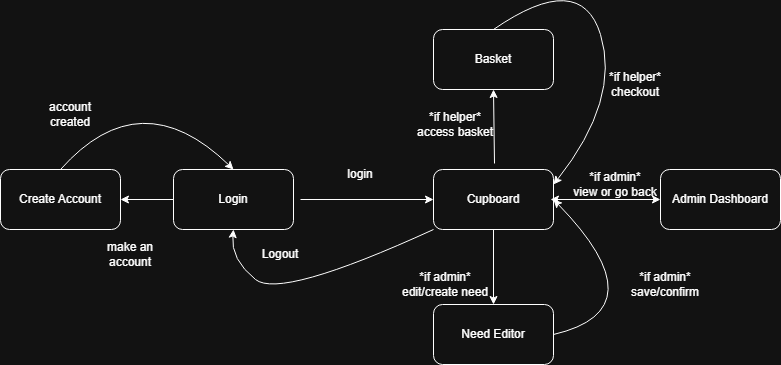

The diagram above was exported from draw.io. Its source (the exported page's mxGraphModel, read from the mxfile embedded in the PNG):
<mxGraphModel dx="1348" dy="656" grid="1" gridSize="10" guides="1" tooltips="1" connect="1" arrows="1" fold="1" page="1" pageScale="1" pageWidth="850" pageHeight="1100" math="0" shadow="0">
  <root>
    <mxCell id="0" />
    <mxCell id="1" parent="0" />
    <mxCell id="evX80HIBRe2cZ2bfbQd_-1" value="Login" style="rounded=1;whiteSpace=wrap;html=1;" parent="1" vertex="1">
      <mxGeometry x="183" y="260" width="120" height="60" as="geometry" />
    </mxCell>
    <mxCell id="evX80HIBRe2cZ2bfbQd_-2" value="Create Account" style="rounded=1;whiteSpace=wrap;html=1;" parent="1" vertex="1">
      <mxGeometry x="10" y="260" width="120" height="60" as="geometry" />
    </mxCell>
    <mxCell id="evX80HIBRe2cZ2bfbQd_-3" value="Cupboard" style="rounded=1;whiteSpace=wrap;html=1;" parent="1" vertex="1">
      <mxGeometry x="443" y="260" width="120" height="60" as="geometry" />
    </mxCell>
    <mxCell id="evX80HIBRe2cZ2bfbQd_-4" value="Basket" style="rounded=1;whiteSpace=wrap;html=1;" parent="1" vertex="1">
      <mxGeometry x="443" y="120" width="120" height="60" as="geometry" />
    </mxCell>
    <mxCell id="evX80HIBRe2cZ2bfbQd_-5" value="Need Editor" style="rounded=1;whiteSpace=wrap;html=1;" parent="1" vertex="1">
      <mxGeometry x="443" y="395" width="120" height="60" as="geometry" />
    </mxCell>
    <mxCell id="evX80HIBRe2cZ2bfbQd_-6" value="" style="endArrow=classic;html=1;rounded=0;exitX=0;exitY=0.5;exitDx=0;exitDy=0;entryX=1;entryY=0.5;entryDx=0;entryDy=0;" parent="1" source="evX80HIBRe2cZ2bfbQd_-1" target="evX80HIBRe2cZ2bfbQd_-2" edge="1">
      <mxGeometry width="50" height="50" relative="1" as="geometry">
        <mxPoint x="503" y="400" as="sourcePoint" />
        <mxPoint x="553" y="350" as="targetPoint" />
      </mxGeometry>
    </mxCell>
    <mxCell id="evX80HIBRe2cZ2bfbQd_-8" value="" style="curved=1;endArrow=classic;html=1;rounded=0;entryX=0.5;entryY=0;entryDx=0;entryDy=0;exitX=0.5;exitY=0;exitDx=0;exitDy=0;" parent="1" source="evX80HIBRe2cZ2bfbQd_-2" target="evX80HIBRe2cZ2bfbQd_-1" edge="1">
      <mxGeometry width="50" height="50" relative="1" as="geometry">
        <mxPoint x="70" y="240" as="sourcePoint" />
        <mxPoint x="450" y="300" as="targetPoint" />
        <Array as="points">
          <mxPoint x="150" y="170" />
        </Array>
      </mxGeometry>
    </mxCell>
    <mxCell id="evX80HIBRe2cZ2bfbQd_-10" value="" style="endArrow=classic;html=1;rounded=0;entryX=0;entryY=0.5;entryDx=0;entryDy=0;" parent="1" target="evX80HIBRe2cZ2bfbQd_-3" edge="1">
      <mxGeometry width="50" height="50" relative="1" as="geometry">
        <mxPoint x="310" y="290" as="sourcePoint" />
        <mxPoint x="553" y="350" as="targetPoint" />
      </mxGeometry>
    </mxCell>
    <mxCell id="evX80HIBRe2cZ2bfbQd_-11" value="" style="endArrow=classic;html=1;rounded=0;entryX=0.5;entryY=1;entryDx=0;entryDy=0;" parent="1" target="evX80HIBRe2cZ2bfbQd_-4" edge="1">
      <mxGeometry width="50" height="50" relative="1" as="geometry">
        <mxPoint x="504" y="254" as="sourcePoint" />
        <mxPoint x="553" y="350" as="targetPoint" />
      </mxGeometry>
    </mxCell>
    <mxCell id="evX80HIBRe2cZ2bfbQd_-12" value="" style="endArrow=classic;html=1;rounded=0;exitX=0.5;exitY=1;exitDx=0;exitDy=0;entryX=0.5;entryY=0;entryDx=0;entryDy=0;" parent="1" source="evX80HIBRe2cZ2bfbQd_-3" target="evX80HIBRe2cZ2bfbQd_-5" edge="1">
      <mxGeometry width="50" height="50" relative="1" as="geometry">
        <mxPoint x="503" y="400" as="sourcePoint" />
        <mxPoint x="553" y="350" as="targetPoint" />
      </mxGeometry>
    </mxCell>
    <mxCell id="evX80HIBRe2cZ2bfbQd_-16" value="" style="curved=1;endArrow=classic;html=1;rounded=0;exitX=0;exitY=1;exitDx=0;exitDy=0;entryX=0.5;entryY=1;entryDx=0;entryDy=0;" parent="1" source="evX80HIBRe2cZ2bfbQd_-3" target="evX80HIBRe2cZ2bfbQd_-1" edge="1">
      <mxGeometry width="50" height="50" relative="1" as="geometry">
        <mxPoint x="593" y="290" as="sourcePoint" />
        <mxPoint x="310" y="390" as="targetPoint" />
        <Array as="points">
          <mxPoint x="290" y="390" />
          <mxPoint x="240" y="350" />
        </Array>
      </mxGeometry>
    </mxCell>
    <mxCell id="evX80HIBRe2cZ2bfbQd_-17" value="make an account" style="text;html=1;align=center;verticalAlign=middle;whiteSpace=wrap;rounded=0;" parent="1" vertex="1">
      <mxGeometry x="110" y="330" width="60" height="30" as="geometry" />
    </mxCell>
    <mxCell id="evX80HIBRe2cZ2bfbQd_-20" value="Logout&lt;span style=&quot;color: rgba(0, 0, 0, 0); font-family: monospace; font-size: 0px; text-align: start; text-wrap-mode: nowrap;&quot;&gt;%3CmxGraphModel%3E%3Croot%3E%3CmxCell%20id%3D%220%22%2F%3E%3CmxCell%20id%3D%221%22%20parent%3D%220%22%2F%3E%3CmxCell%20id%3D%222%22%20value%3D%22Login%22%20style%3D%22text%3Bhtml%3D1%3Balign%3Dcenter%3BverticalAlign%3Dmiddle%3BwhiteSpace%3Dwrap%3Brounded%3D0%3B%22%20vertex%3D%221%22%20parent%3D%221%22%3E%3CmxGeometry%20x%3D%22240%22%20y%3D%22200%22%20width%3D%2260%22%20height%3D%2230%22%20as%3D%22geometry%22%2F%3E%3C%2FmxCell%3E%3C%2Froot%3E%3C%2FmxGraphModel%3E&lt;/span&gt;" style="text;html=1;align=center;verticalAlign=middle;whiteSpace=wrap;rounded=0;" parent="1" vertex="1">
      <mxGeometry x="260" y="330" width="60" height="30" as="geometry" />
    </mxCell>
    <mxCell id="evX80HIBRe2cZ2bfbQd_-22" value="*if helper*&lt;div&gt;access basket&lt;/div&gt;" style="text;html=1;align=center;verticalAlign=middle;whiteSpace=wrap;rounded=0;" parent="1" vertex="1">
      <mxGeometry x="420" y="200" width="90" height="30" as="geometry" />
    </mxCell>
    <mxCell id="evX80HIBRe2cZ2bfbQd_-19" value="account created" style="text;html=1;align=center;verticalAlign=middle;whiteSpace=wrap;rounded=0;" parent="1" vertex="1">
      <mxGeometry x="50" y="190" width="60" height="30" as="geometry" />
    </mxCell>
    <mxCell id="evX80HIBRe2cZ2bfbQd_-24" value="" style="curved=1;endArrow=classic;html=1;rounded=0;exitX=0.5;exitY=0;exitDx=0;exitDy=0;entryX=1;entryY=0.25;entryDx=0;entryDy=0;" parent="1" source="evX80HIBRe2cZ2bfbQd_-4" target="evX80HIBRe2cZ2bfbQd_-3" edge="1">
      <mxGeometry width="50" height="50" relative="1" as="geometry">
        <mxPoint x="610" y="150" as="sourcePoint" />
        <mxPoint x="660" y="100" as="targetPoint" />
        <Array as="points">
          <mxPoint x="590" y="60" />
          <mxPoint x="630" y="190" />
        </Array>
      </mxGeometry>
    </mxCell>
    <mxCell id="evX80HIBRe2cZ2bfbQd_-25" value="*if helper*&lt;div&gt;checkout&lt;/div&gt;" style="text;html=1;align=center;verticalAlign=middle;whiteSpace=wrap;rounded=0;" parent="1" vertex="1">
      <mxGeometry x="600" y="160" width="90" height="30" as="geometry" />
    </mxCell>
    <mxCell id="evX80HIBRe2cZ2bfbQd_-26" value="*if admin*&lt;div&gt;edit/create need&lt;/div&gt;" style="text;html=1;align=center;verticalAlign=middle;whiteSpace=wrap;rounded=0;" parent="1" vertex="1">
      <mxGeometry x="410" y="360" width="90" height="30" as="geometry" />
    </mxCell>
    <mxCell id="evX80HIBRe2cZ2bfbQd_-21" value="login" style="text;html=1;align=center;verticalAlign=middle;whiteSpace=wrap;rounded=0;" parent="1" vertex="1">
      <mxGeometry x="340" y="250" width="60" height="30" as="geometry" />
    </mxCell>
    <mxCell id="evX80HIBRe2cZ2bfbQd_-30" value="" style="curved=1;endArrow=classic;html=1;rounded=0;exitX=1;exitY=0.5;exitDx=0;exitDy=0;entryX=1;entryY=0.5;entryDx=0;entryDy=0;" parent="1" source="evX80HIBRe2cZ2bfbQd_-5" target="evX80HIBRe2cZ2bfbQd_-3" edge="1">
      <mxGeometry width="50" height="50" relative="1" as="geometry">
        <mxPoint x="600" y="360" as="sourcePoint" />
        <mxPoint x="660" y="500" as="targetPoint" />
        <Array as="points">
          <mxPoint x="670" y="400" />
        </Array>
      </mxGeometry>
    </mxCell>
    <mxCell id="evX80HIBRe2cZ2bfbQd_-31" value="*if admin*&lt;div&gt;save/confirm&lt;/div&gt;" style="text;html=1;align=center;verticalAlign=middle;whiteSpace=wrap;rounded=0;" parent="1" vertex="1">
      <mxGeometry x="630" y="360" width="90" height="30" as="geometry" />
    </mxCell>
    <mxCell id="9zH7DvzRFeMl6J18mh0s-1" value="Admin Dashboard" style="rounded=1;whiteSpace=wrap;html=1;" vertex="1" parent="1">
      <mxGeometry x="670" y="260" width="120" height="60" as="geometry" />
    </mxCell>
    <mxCell id="9zH7DvzRFeMl6J18mh0s-2" value="" style="endArrow=classic;html=1;rounded=0;entryX=0;entryY=0.5;entryDx=0;entryDy=0;exitX=1;exitY=0.5;exitDx=0;exitDy=0;" edge="1" parent="1" source="evX80HIBRe2cZ2bfbQd_-3" target="9zH7DvzRFeMl6J18mh0s-1">
      <mxGeometry width="50" height="50" relative="1" as="geometry">
        <mxPoint x="530" y="290" as="sourcePoint" />
        <mxPoint x="663" y="290" as="targetPoint" />
      </mxGeometry>
    </mxCell>
    <mxCell id="9zH7DvzRFeMl6J18mh0s-3" value="*if admin*&lt;div&gt;view or go back&lt;/div&gt;" style="text;html=1;align=center;verticalAlign=middle;whiteSpace=wrap;rounded=0;" vertex="1" parent="1">
      <mxGeometry x="580" y="260" width="90" height="30" as="geometry" />
    </mxCell>
    <mxCell id="9zH7DvzRFeMl6J18mh0s-4" value="" style="endArrow=classic;html=1;rounded=0;" edge="1" parent="1">
      <mxGeometry width="50" height="50" relative="1" as="geometry">
        <mxPoint x="620" y="290" as="sourcePoint" />
        <mxPoint x="560" y="290" as="targetPoint" />
      </mxGeometry>
    </mxCell>
  </root>
</mxGraphModel>